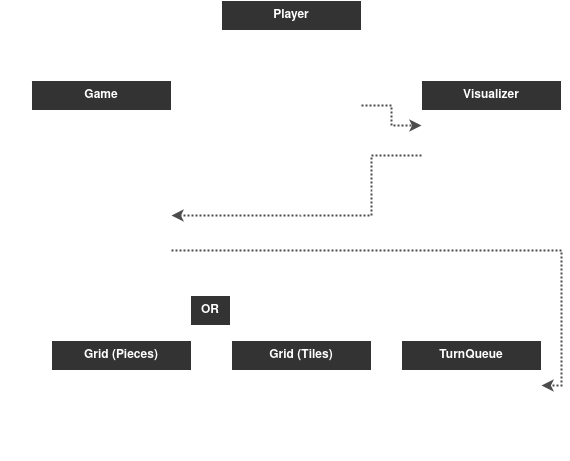

The diagram above was exported from draw.io. Its source (the exported page's mxGraphModel, read from the mxfile embedded in the PNG):
<mxGraphModel dx="1140" dy="472" grid="1" gridSize="10" guides="1" tooltips="1" connect="1" arrows="1" fold="1" page="1" pageScale="1" pageWidth="827" pageHeight="1169" math="0" shadow="0">
  <root>
    <mxCell id="WIyWlLk6GJQsqaUBKTNV-0" />
    <mxCell id="WIyWlLk6GJQsqaUBKTNV-1" parent="WIyWlLk6GJQsqaUBKTNV-0" />
    <mxCell id="nSWCjZJ2W8y23xhFYeRc-1" value="&lt;b&gt;Player&lt;/b&gt;" style="swimlane;fontStyle=0;childLayout=stackLayout;horizontal=1;startSize=30;horizontalStack=0;resizeParent=1;resizeParentMax=0;resizeLast=0;collapsible=1;marginBottom=0;whiteSpace=wrap;html=1;fillColor=#333333;strokeColor=#FFFFFF;fontColor=#FFFFFF;" parent="WIyWlLk6GJQsqaUBKTNV-1" vertex="1">
      <mxGeometry x="390" y="40" width="140" height="150" as="geometry" />
    </mxCell>
    <mxCell id="nSWCjZJ2W8y23xhFYeRc-2" value="Game" style="text;strokeColor=none;fillColor=none;align=left;verticalAlign=middle;spacingLeft=4;spacingRight=4;overflow=hidden;points=[[0,0.5],[1,0.5]];portConstraint=eastwest;rotatable=0;whiteSpace=wrap;html=1;fontColor=#FFFFFF;" parent="nSWCjZJ2W8y23xhFYeRc-1" vertex="1">
      <mxGeometry y="30" width="140" height="30" as="geometry" />
    </mxCell>
    <mxCell id="nSWCjZJ2W8y23xhFYeRc-3" value="Visualizer" style="text;strokeColor=none;fillColor=none;align=left;verticalAlign=middle;spacingLeft=4;spacingRight=4;overflow=hidden;points=[[0,0.5],[1,0.5]];portConstraint=eastwest;rotatable=0;whiteSpace=wrap;html=1;fontColor=#FFFFFF;" parent="nSWCjZJ2W8y23xhFYeRc-1" vertex="1">
      <mxGeometry y="60" width="140" height="30" as="geometry" />
    </mxCell>
    <mxCell id="nSWCjZJ2W8y23xhFYeRc-50" value="play()" style="text;strokeColor=none;fillColor=none;align=left;verticalAlign=middle;spacingLeft=4;spacingRight=4;overflow=hidden;points=[[0,0.5],[1,0.5]];portConstraint=eastwest;rotatable=0;whiteSpace=wrap;html=1;fontColor=#FFFFFF;" parent="nSWCjZJ2W8y23xhFYeRc-1" vertex="1">
      <mxGeometry y="90" width="140" height="30" as="geometry" />
    </mxCell>
    <mxCell id="nSWCjZJ2W8y23xhFYeRc-49" value="headless()" style="text;strokeColor=none;fillColor=none;align=left;verticalAlign=middle;spacingLeft=4;spacingRight=4;overflow=hidden;points=[[0,0.5],[1,0.5]];portConstraint=eastwest;rotatable=0;whiteSpace=wrap;html=1;fontColor=#FFFFFF;" parent="nSWCjZJ2W8y23xhFYeRc-1" vertex="1">
      <mxGeometry y="120" width="140" height="30" as="geometry" />
    </mxCell>
    <mxCell id="nSWCjZJ2W8y23xhFYeRc-5" value="&lt;b&gt;Game&lt;/b&gt;" style="swimlane;fontStyle=0;childLayout=stackLayout;horizontal=1;startSize=30;horizontalStack=0;resizeParent=1;resizeParentMax=0;resizeLast=0;collapsible=1;marginBottom=0;whiteSpace=wrap;html=1;fillColor=#333333;strokeColor=#FFFFFF;fontColor=#FFFFFF;" parent="WIyWlLk6GJQsqaUBKTNV-1" vertex="1">
      <mxGeometry x="200" y="120" width="140" height="180" as="geometry" />
    </mxCell>
    <mxCell id="nSWCjZJ2W8y23xhFYeRc-6" value="Grid" style="text;strokeColor=none;fillColor=none;align=left;verticalAlign=middle;spacingLeft=4;spacingRight=4;overflow=hidden;points=[[0,0.5],[1,0.5]];portConstraint=eastwest;rotatable=0;whiteSpace=wrap;html=1;fontColor=#FFFFFF;" parent="nSWCjZJ2W8y23xhFYeRc-5" vertex="1">
      <mxGeometry y="30" width="140" height="30" as="geometry" />
    </mxCell>
    <mxCell id="nSWCjZJ2W8y23xhFYeRc-7" value="TurnQueue" style="text;strokeColor=none;fillColor=none;align=left;verticalAlign=middle;spacingLeft=4;spacingRight=4;overflow=hidden;points=[[0,0.5],[1,0.5]];portConstraint=eastwest;rotatable=0;whiteSpace=wrap;html=1;fontColor=#FFFFFF;" parent="nSWCjZJ2W8y23xhFYeRc-5" vertex="1">
      <mxGeometry y="60" width="140" height="30" as="geometry" />
    </mxCell>
    <mxCell id="nSWCjZJ2W8y23xhFYeRc-13" value="ShapeManager" style="text;strokeColor=none;fillColor=none;align=left;verticalAlign=middle;spacingLeft=4;spacingRight=4;overflow=hidden;points=[[0,0.5],[1,0.5]];portConstraint=eastwest;rotatable=0;whiteSpace=wrap;html=1;fontColor=#FFFFFF;" parent="nSWCjZJ2W8y23xhFYeRc-5" vertex="1">
      <mxGeometry y="90" width="140" height="30" as="geometry" />
    </mxCell>
    <mxCell id="nSWCjZJ2W8y23xhFYeRc-22" value="(I/O Functions)" style="text;strokeColor=none;fillColor=none;align=left;verticalAlign=middle;spacingLeft=4;spacingRight=4;overflow=hidden;points=[[0,0.5],[1,0.5]];portConstraint=eastwest;rotatable=0;whiteSpace=wrap;html=1;fontColor=#FFFFFF;" parent="nSWCjZJ2W8y23xhFYeRc-5" vertex="1">
      <mxGeometry y="120" width="140" height="30" as="geometry" />
    </mxCell>
    <mxCell id="nSWCjZJ2W8y23xhFYeRc-26" value="step()" style="text;strokeColor=none;fillColor=none;align=left;verticalAlign=middle;spacingLeft=4;spacingRight=4;overflow=hidden;points=[[0,0.5],[1,0.5]];portConstraint=eastwest;rotatable=0;whiteSpace=wrap;html=1;fontColor=#FFFFFF;" parent="nSWCjZJ2W8y23xhFYeRc-5" vertex="1">
      <mxGeometry y="150" width="140" height="30" as="geometry" />
    </mxCell>
    <mxCell id="nSWCjZJ2W8y23xhFYeRc-8" value="&lt;b&gt;Visualizer&lt;/b&gt;" style="swimlane;fontStyle=0;childLayout=stackLayout;horizontal=1;startSize=30;horizontalStack=0;resizeParent=1;resizeParentMax=0;resizeLast=0;collapsible=1;marginBottom=0;whiteSpace=wrap;html=1;fillColor=#333333;strokeColor=#FFFFFF;fontColor=#FFFFFF;" parent="WIyWlLk6GJQsqaUBKTNV-1" vertex="1">
      <mxGeometry x="590" y="120" width="140" height="120" as="geometry" />
    </mxCell>
    <mxCell id="nSWCjZJ2W8y23xhFYeRc-9" value="display()" style="text;strokeColor=none;fillColor=none;align=left;verticalAlign=middle;spacingLeft=4;spacingRight=4;overflow=hidden;points=[[0,0.5],[1,0.5]];portConstraint=eastwest;rotatable=0;whiteSpace=wrap;html=1;fontColor=#FFFFFF;" parent="nSWCjZJ2W8y23xhFYeRc-8" vertex="1">
      <mxGeometry y="30" width="140" height="30" as="geometry" />
    </mxCell>
    <mxCell id="nSWCjZJ2W8y23xhFYeRc-10" value="(I/O Bindings)" style="text;strokeColor=none;fillColor=none;align=left;verticalAlign=middle;spacingLeft=4;spacingRight=4;overflow=hidden;points=[[0,0.5],[1,0.5]];portConstraint=eastwest;rotatable=0;whiteSpace=wrap;html=1;fontColor=#FFFFFF;" parent="nSWCjZJ2W8y23xhFYeRc-8" vertex="1">
      <mxGeometry y="60" width="140" height="30" as="geometry" />
    </mxCell>
    <mxCell id="nSWCjZJ2W8y23xhFYeRc-25" value="_game_loop()" style="text;strokeColor=none;fillColor=none;align=left;verticalAlign=middle;spacingLeft=4;spacingRight=4;overflow=hidden;points=[[0,0.5],[1,0.5]];portConstraint=eastwest;rotatable=0;whiteSpace=wrap;html=1;fontColor=#FFFFFF;" parent="nSWCjZJ2W8y23xhFYeRc-8" vertex="1">
      <mxGeometry y="90" width="140" height="30" as="geometry" />
    </mxCell>
    <mxCell id="nSWCjZJ2W8y23xhFYeRc-11" style="edgeStyle=orthogonalEdgeStyle;rounded=0;orthogonalLoop=1;jettySize=auto;html=1;exitX=0;exitY=0.5;exitDx=0;exitDy=0;entryX=0.5;entryY=0;entryDx=0;entryDy=0;fontStyle=1;strokeWidth=2;fontColor=#FFFFFF;strokeColor=#FFFFFF;" parent="WIyWlLk6GJQsqaUBKTNV-1" source="nSWCjZJ2W8y23xhFYeRc-2" target="nSWCjZJ2W8y23xhFYeRc-5" edge="1">
      <mxGeometry relative="1" as="geometry" />
    </mxCell>
    <mxCell id="nSWCjZJ2W8y23xhFYeRc-12" style="edgeStyle=orthogonalEdgeStyle;rounded=0;orthogonalLoop=1;jettySize=auto;html=1;exitX=1;exitY=0.5;exitDx=0;exitDy=0;entryX=0.5;entryY=0;entryDx=0;entryDy=0;fontStyle=1;strokeWidth=2;fontColor=#FFFFFF;strokeColor=#FFFFFF;" parent="WIyWlLk6GJQsqaUBKTNV-1" source="nSWCjZJ2W8y23xhFYeRc-3" target="nSWCjZJ2W8y23xhFYeRc-8" edge="1">
      <mxGeometry relative="1" as="geometry">
        <Array as="points">
          <mxPoint x="560" y="115" />
          <mxPoint x="560" y="100" />
          <mxPoint x="660" y="100" />
        </Array>
      </mxGeometry>
    </mxCell>
    <mxCell id="nSWCjZJ2W8y23xhFYeRc-14" value="&lt;b&gt;Grid (Tiles)&lt;br&gt;&lt;/b&gt;" style="swimlane;fontStyle=0;childLayout=stackLayout;horizontal=1;startSize=30;horizontalStack=0;resizeParent=1;resizeParentMax=0;resizeLast=0;collapsible=1;marginBottom=0;whiteSpace=wrap;html=1;fillColor=#333333;strokeColor=#FFFFFF;fontColor=#FFFFFF;" parent="WIyWlLk6GJQsqaUBKTNV-1" vertex="1">
      <mxGeometry x="400" y="380" width="140" height="60" as="geometry" />
    </mxCell>
    <mxCell id="nSWCjZJ2W8y23xhFYeRc-15" value="Tiles" style="text;strokeColor=none;fillColor=none;align=left;verticalAlign=middle;spacingLeft=4;spacingRight=4;overflow=hidden;points=[[0,0.5],[1,0.5]];portConstraint=eastwest;rotatable=0;whiteSpace=wrap;html=1;fontColor=#FFFFFF;" parent="nSWCjZJ2W8y23xhFYeRc-14" vertex="1">
      <mxGeometry y="30" width="140" height="30" as="geometry" />
    </mxCell>
    <mxCell id="nSWCjZJ2W8y23xhFYeRc-18" value="&lt;b&gt;TurnQueue&lt;/b&gt;" style="swimlane;fontStyle=0;childLayout=stackLayout;horizontal=1;startSize=30;horizontalStack=0;resizeParent=1;resizeParentMax=0;resizeLast=0;collapsible=1;marginBottom=0;whiteSpace=wrap;html=1;fillColor=#333333;strokeColor=#FFFFFF;fontColor=#FFFFFF;" parent="WIyWlLk6GJQsqaUBKTNV-1" vertex="1">
      <mxGeometry x="570" y="380" width="140" height="60" as="geometry" />
    </mxCell>
    <mxCell id="nSWCjZJ2W8y23xhFYeRc-19" value="pop()" style="text;strokeColor=none;fillColor=none;align=left;verticalAlign=middle;spacingLeft=4;spacingRight=4;overflow=hidden;points=[[0,0.5],[1,0.5]];portConstraint=eastwest;rotatable=0;whiteSpace=wrap;html=1;fontColor=#FFFFFF;" parent="nSWCjZJ2W8y23xhFYeRc-18" vertex="1">
      <mxGeometry y="30" width="140" height="30" as="geometry" />
    </mxCell>
    <mxCell id="nSWCjZJ2W8y23xhFYeRc-24" style="edgeStyle=orthogonalEdgeStyle;rounded=0;orthogonalLoop=1;jettySize=auto;html=1;exitX=0;exitY=0.5;exitDx=0;exitDy=0;strokeWidth=2;entryX=0.5;entryY=0;entryDx=0;entryDy=0;fontColor=#FFFFFF;strokeColor=#FFFFFF;" parent="WIyWlLk6GJQsqaUBKTNV-1" source="nSWCjZJ2W8y23xhFYeRc-7" target="nSWCjZJ2W8y23xhFYeRc-18" edge="1">
      <mxGeometry relative="1" as="geometry">
        <Array as="points">
          <mxPoint x="180" y="195" />
          <mxPoint x="180" y="310" />
          <mxPoint x="640" y="310" />
        </Array>
      </mxGeometry>
    </mxCell>
    <mxCell id="nSWCjZJ2W8y23xhFYeRc-27" style="edgeStyle=orthogonalEdgeStyle;rounded=0;orthogonalLoop=1;jettySize=auto;html=1;exitX=0;exitY=0.5;exitDx=0;exitDy=0;strokeWidth=2;dashed=1;dashPattern=1 1;strokeColor=#4D4D4D;" parent="WIyWlLk6GJQsqaUBKTNV-1" source="nSWCjZJ2W8y23xhFYeRc-10" target="nSWCjZJ2W8y23xhFYeRc-22" edge="1">
      <mxGeometry x="-0.8065" y="35" relative="1" as="geometry">
        <Array as="points">
          <mxPoint x="540" y="195" />
          <mxPoint x="540" y="255" />
        </Array>
        <mxPoint as="offset" />
      </mxGeometry>
    </mxCell>
    <mxCell id="nSWCjZJ2W8y23xhFYeRc-28" style="edgeStyle=orthogonalEdgeStyle;rounded=0;orthogonalLoop=1;jettySize=auto;html=1;exitX=0;exitY=0.5;exitDx=0;exitDy=0;entryX=1;entryY=0.5;entryDx=0;entryDy=0;strokeWidth=2;fillColor=#f5f5f5;strokeColor=#FFFFFF;dashed=1;dashPattern=1 1;" parent="WIyWlLk6GJQsqaUBKTNV-1" source="nSWCjZJ2W8y23xhFYeRc-25" target="nSWCjZJ2W8y23xhFYeRc-26" edge="1">
      <mxGeometry relative="1" as="geometry">
        <Array as="points">
          <mxPoint x="590" y="230" />
          <mxPoint x="470" y="230" />
          <mxPoint x="470" y="285" />
        </Array>
      </mxGeometry>
    </mxCell>
    <mxCell id="nSWCjZJ2W8y23xhFYeRc-29" style="edgeStyle=orthogonalEdgeStyle;rounded=0;orthogonalLoop=1;jettySize=auto;html=1;dashed=1;strokeColor=#4D4D4D;strokeWidth=2;dashPattern=1 1;entryX=1;entryY=0.5;entryDx=0;entryDy=0;" parent="WIyWlLk6GJQsqaUBKTNV-1" target="nSWCjZJ2W8y23xhFYeRc-19" edge="1">
      <mxGeometry relative="1" as="geometry">
        <mxPoint x="340" y="290" as="sourcePoint" />
        <Array as="points">
          <mxPoint x="730" y="290" />
          <mxPoint x="730" y="425" />
        </Array>
        <mxPoint x="740" y="430" as="targetPoint" />
      </mxGeometry>
    </mxCell>
    <mxCell id="nSWCjZJ2W8y23xhFYeRc-51" style="edgeStyle=orthogonalEdgeStyle;rounded=0;orthogonalLoop=1;jettySize=auto;html=1;exitX=0;exitY=0.5;exitDx=0;exitDy=0;dashed=1;strokeColor=#FFFFFF;strokeWidth=2;fontColor=#666666;endArrow=none;endFill=0;dashPattern=1 1;" parent="WIyWlLk6GJQsqaUBKTNV-1" source="nSWCjZJ2W8y23xhFYeRc-49" edge="1">
      <mxGeometry relative="1" as="geometry">
        <mxPoint x="470" y="230" as="targetPoint" />
        <Array as="points">
          <mxPoint x="370" y="175" />
          <mxPoint x="370" y="230" />
          <mxPoint x="450" y="230" />
        </Array>
      </mxGeometry>
    </mxCell>
    <mxCell id="nSWCjZJ2W8y23xhFYeRc-54" style="edgeStyle=orthogonalEdgeStyle;rounded=0;orthogonalLoop=1;jettySize=auto;html=1;entryX=0;entryY=0.5;entryDx=0;entryDy=0;dashed=1;dashPattern=1 1;strokeColor=#4D4D4D;strokeWidth=2;fontColor=#666666;endArrow=classic;endFill=1;" parent="WIyWlLk6GJQsqaUBKTNV-1" source="nSWCjZJ2W8y23xhFYeRc-50" target="nSWCjZJ2W8y23xhFYeRc-9" edge="1">
      <mxGeometry relative="1" as="geometry" />
    </mxCell>
    <mxCell id="xT1u3aBdrn6TE5gXh3QL-9" style="edgeStyle=orthogonalEdgeStyle;rounded=0;orthogonalLoop=1;jettySize=auto;html=1;exitX=1;exitY=0.5;exitDx=0;exitDy=0;entryX=0.5;entryY=0;entryDx=0;entryDy=0;strokeWidth=2;endArrow=classic;endFill=1;fontColor=#FFFFFF;strokeColor=#FFFFFF;" parent="WIyWlLk6GJQsqaUBKTNV-1" source="xT1u3aBdrn6TE5gXh3QL-1" target="nSWCjZJ2W8y23xhFYeRc-14" edge="1">
      <mxGeometry relative="1" as="geometry" />
    </mxCell>
    <mxCell id="xT1u3aBdrn6TE5gXh3QL-10" style="edgeStyle=orthogonalEdgeStyle;rounded=0;orthogonalLoop=1;jettySize=auto;html=1;exitX=0;exitY=0.5;exitDx=0;exitDy=0;entryX=0.5;entryY=0;entryDx=0;entryDy=0;strokeWidth=2;endArrow=classic;endFill=1;fontColor=#FFFFFF;strokeColor=#FFFFFF;" parent="WIyWlLk6GJQsqaUBKTNV-1" source="xT1u3aBdrn6TE5gXh3QL-1" target="xT1u3aBdrn6TE5gXh3QL-4" edge="1">
      <mxGeometry relative="1" as="geometry" />
    </mxCell>
    <mxCell id="xT1u3aBdrn6TE5gXh3QL-1" value="&lt;b&gt;OR&lt;/b&gt;" style="text;html=1;align=center;verticalAlign=middle;whiteSpace=wrap;rounded=0;fillColor=#333333;strokeColor=#FFFFFF;horizontal=1;fontColor=#FFFFFF;" parent="WIyWlLk6GJQsqaUBKTNV-1" vertex="1">
      <mxGeometry x="359" y="335" width="40" height="30" as="geometry" />
    </mxCell>
    <mxCell id="xT1u3aBdrn6TE5gXh3QL-4" value="&lt;b&gt;Grid (Pieces)&lt;br&gt;&lt;/b&gt;" style="swimlane;fontStyle=0;childLayout=stackLayout;horizontal=1;startSize=30;horizontalStack=0;resizeParent=1;resizeParentMax=0;resizeLast=0;collapsible=1;marginBottom=0;whiteSpace=wrap;html=1;fillColor=#333333;strokeColor=#FFFFFF;fontColor=#FFFFFF;" parent="WIyWlLk6GJQsqaUBKTNV-1" vertex="1">
      <mxGeometry x="220" y="380" width="140" height="120" as="geometry" />
    </mxCell>
    <mxCell id="xT1u3aBdrn6TE5gXh3QL-5" value="Board" style="text;strokeColor=none;fillColor=none;align=left;verticalAlign=middle;spacingLeft=4;spacingRight=4;overflow=hidden;points=[[0,0.5],[1,0.5]];portConstraint=eastwest;rotatable=0;whiteSpace=wrap;html=1;fontColor=#FFFFFF;" parent="xT1u3aBdrn6TE5gXh3QL-4" vertex="1">
      <mxGeometry y="30" width="140" height="30" as="geometry" />
    </mxCell>
    <mxCell id="xT1u3aBdrn6TE5gXh3QL-6" value="Stat (for Pieces)" style="text;strokeColor=none;fillColor=none;align=left;verticalAlign=middle;spacingLeft=4;spacingRight=4;overflow=hidden;points=[[0,0.5],[1,0.5]];portConstraint=eastwest;rotatable=0;whiteSpace=wrap;html=1;fontColor=#FFFFFF;" parent="xT1u3aBdrn6TE5gXh3QL-4" vertex="1">
      <mxGeometry y="60" width="140" height="30" as="geometry" />
    </mxCell>
    <mxCell id="xT1u3aBdrn6TE5gXh3QL-7" value="Loc (for Pieces)" style="text;strokeColor=none;fillColor=none;align=left;verticalAlign=middle;spacingLeft=4;spacingRight=4;overflow=hidden;points=[[0,0.5],[1,0.5]];portConstraint=eastwest;rotatable=0;whiteSpace=wrap;html=1;fontColor=#FFFFFF;" parent="xT1u3aBdrn6TE5gXh3QL-4" vertex="1">
      <mxGeometry y="90" width="140" height="30" as="geometry" />
    </mxCell>
    <mxCell id="xT1u3aBdrn6TE5gXh3QL-8" style="edgeStyle=orthogonalEdgeStyle;rounded=0;orthogonalLoop=1;jettySize=auto;html=1;exitX=0;exitY=0.5;exitDx=0;exitDy=0;entryX=0.5;entryY=0;entryDx=0;entryDy=0;strokeWidth=2;endArrow=none;endFill=0;fontColor=#FFFFFF;strokeColor=#FFFFFF;" parent="WIyWlLk6GJQsqaUBKTNV-1" source="nSWCjZJ2W8y23xhFYeRc-6" target="xT1u3aBdrn6TE5gXh3QL-1" edge="1">
      <mxGeometry relative="1" as="geometry">
        <Array as="points">
          <mxPoint x="170" y="165" />
          <mxPoint x="170" y="320" />
          <mxPoint x="379" y="320" />
        </Array>
      </mxGeometry>
    </mxCell>
  </root>
</mxGraphModel>